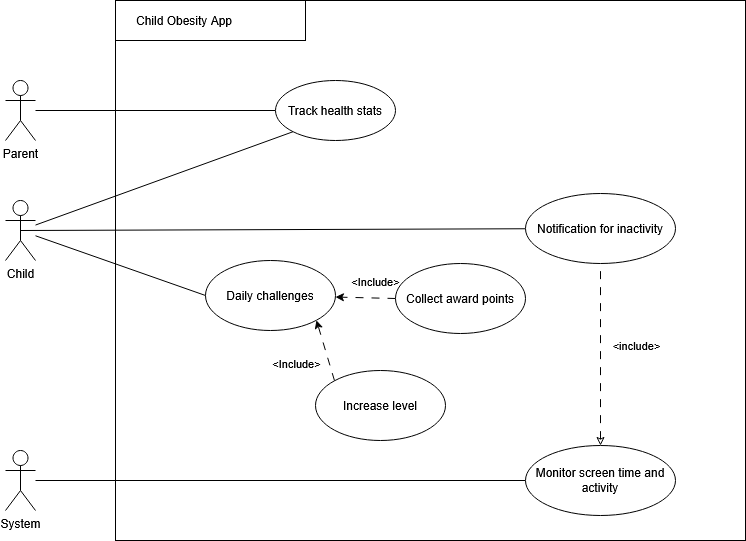

The diagram above was exported from draw.io. Its source (the exported page's mxGraphModel, read from the mxfile embedded in the PNG):
<mxGraphModel dx="1266" dy="737" grid="1" gridSize="10" guides="1" tooltips="1" connect="1" arrows="1" fold="1" page="1" pageScale="1" pageWidth="827" pageHeight="1169" math="0" shadow="0">
  <root>
    <mxCell id="0" />
    <mxCell id="1" parent="0" />
    <mxCell id="k4BVOoZ99Q5-q_grbLaA-27" parent="1" style="rounded=0;whiteSpace=wrap;html=1;" value="" vertex="1">
      <mxGeometry height="540" width="630" x="360" y="70" as="geometry" />
    </mxCell>
    <mxCell id="k4BVOoZ99Q5-q_grbLaA-8" edge="1" parent="1" source="k4BVOoZ99Q5-q_grbLaA-1" style="rounded=0;orthogonalLoop=1;jettySize=auto;html=1;endArrow=none;startFill=0;" target="k4BVOoZ99Q5-q_grbLaA-7" value="">
      <mxGeometry relative="1" as="geometry" />
    </mxCell>
    <mxCell id="k4BVOoZ99Q5-q_grbLaA-1" parent="1" style="shape=umlActor;verticalLabelPosition=bottom;verticalAlign=top;html=1;outlineConnect=0;" value="&lt;div&gt;Parent&lt;/div&gt;&lt;div&gt;&lt;br&gt;&lt;/div&gt;" vertex="1">
      <mxGeometry height="60" width="30" x="250" y="150" as="geometry" />
    </mxCell>
    <mxCell id="k4BVOoZ99Q5-q_grbLaA-11" edge="1" parent="1" source="k4BVOoZ99Q5-q_grbLaA-2" style="rounded=0;orthogonalLoop=1;jettySize=auto;html=1;entryX=0;entryY=1;entryDx=0;entryDy=0;endArrow=none;startFill=0;" target="k4BVOoZ99Q5-q_grbLaA-7">
      <mxGeometry relative="1" as="geometry" />
    </mxCell>
    <mxCell id="k4BVOoZ99Q5-q_grbLaA-21" edge="1" parent="1" source="k4BVOoZ99Q5-q_grbLaA-2" style="rounded=0;orthogonalLoop=1;jettySize=auto;html=1;exitX=0.5;exitY=0.5;exitDx=0;exitDy=0;exitPerimeter=0;endArrow=none;startFill=0;" target="k4BVOoZ99Q5-q_grbLaA-15">
      <mxGeometry relative="1" as="geometry" />
    </mxCell>
    <mxCell id="k4BVOoZ99Q5-q_grbLaA-2" parent="1" style="shape=umlActor;verticalLabelPosition=bottom;verticalAlign=top;html=1;outlineConnect=0;" value="&lt;div&gt;Child&lt;/div&gt;" vertex="1">
      <mxGeometry height="60" width="30" x="250" y="270" as="geometry" />
    </mxCell>
    <mxCell id="k4BVOoZ99Q5-q_grbLaA-5" parent="1" style="rounded=0;whiteSpace=wrap;html=1;" value="" vertex="1">
      <mxGeometry height="40" width="190" x="360" y="70" as="geometry" />
    </mxCell>
    <mxCell id="k4BVOoZ99Q5-q_grbLaA-6" parent="1" style="text;html=1;align=center;verticalAlign=middle;whiteSpace=wrap;rounded=0;" value="Child Obesity App" vertex="1">
      <mxGeometry height="30" width="122" x="368" y="75" as="geometry" />
    </mxCell>
    <mxCell id="k4BVOoZ99Q5-q_grbLaA-7" parent="1" style="ellipse;whiteSpace=wrap;html=1;" value="&lt;div&gt;Track health stats&lt;/div&gt;" vertex="1">
      <mxGeometry height="60" width="120" x="520" y="150" as="geometry" />
    </mxCell>
    <mxCell id="k4BVOoZ99Q5-q_grbLaA-22" edge="1" parent="1" source="k4BVOoZ99Q5-q_grbLaA-12" style="rounded=0;orthogonalLoop=1;jettySize=auto;html=1;exitX=0;exitY=0.5;exitDx=0;exitDy=0;dashed=1;dashPattern=8 8;" target="k4BVOoZ99Q5-q_grbLaA-13">
      <mxGeometry relative="1" as="geometry" />
    </mxCell>
    <mxCell id="k4BVOoZ99Q5-q_grbLaA-23" connectable="0" parent="k4BVOoZ99Q5-q_grbLaA-22" style="edgeLabel;html=1;align=center;verticalAlign=middle;resizable=0;points=[];" value="&lt;div&gt;&amp;lt;Include&amp;gt;&lt;/div&gt;" vertex="1">
      <mxGeometry relative="1" x="-0.3135" y="-1" as="geometry">
        <mxPoint y="-16" as="offset" />
      </mxGeometry>
    </mxCell>
    <mxCell id="k4BVOoZ99Q5-q_grbLaA-12" parent="1" style="ellipse;whiteSpace=wrap;html=1;" value="&lt;div&gt;Collect award&amp;nbsp;points&lt;/div&gt;" vertex="1">
      <mxGeometry height="70" width="130" x="640" y="333" as="geometry" />
    </mxCell>
    <mxCell id="k4BVOoZ99Q5-q_grbLaA-26" edge="1" parent="1" source="k4BVOoZ99Q5-q_grbLaA-13" style="rounded=0;orthogonalLoop=1;jettySize=auto;html=1;exitX=0;exitY=0.5;exitDx=0;exitDy=0;endArrow=none;startFill=0;" target="k4BVOoZ99Q5-q_grbLaA-2">
      <mxGeometry relative="1" as="geometry" />
    </mxCell>
    <mxCell id="k4BVOoZ99Q5-q_grbLaA-13" parent="1" style="ellipse;whiteSpace=wrap;html=1;" value="Daily challenges" vertex="1">
      <mxGeometry height="70" width="130" x="450" y="330" as="geometry" />
    </mxCell>
    <mxCell id="k4BVOoZ99Q5-q_grbLaA-24" edge="1" parent="1" source="k4BVOoZ99Q5-q_grbLaA-14" style="rounded=0;orthogonalLoop=1;jettySize=auto;html=1;exitX=0;exitY=0;exitDx=0;exitDy=0;entryX=1;entryY=1;entryDx=0;entryDy=0;dashed=1;dashPattern=8 8;" target="k4BVOoZ99Q5-q_grbLaA-13">
      <mxGeometry relative="1" as="geometry" />
    </mxCell>
    <mxCell id="k4BVOoZ99Q5-q_grbLaA-25" connectable="0" parent="k4BVOoZ99Q5-q_grbLaA-24" style="edgeLabel;html=1;align=center;verticalAlign=middle;resizable=0;points=[];" value="&amp;lt;Include&amp;gt;" vertex="1">
      <mxGeometry relative="1" x="-0.3881" as="geometry">
        <mxPoint x="-33" as="offset" />
      </mxGeometry>
    </mxCell>
    <mxCell id="k4BVOoZ99Q5-q_grbLaA-14" parent="1" style="ellipse;whiteSpace=wrap;html=1;" value="&lt;div&gt;Increase level&lt;/div&gt;" vertex="1">
      <mxGeometry height="70" width="130" x="560" y="440" as="geometry" />
    </mxCell>
    <mxCell id="k4BVOoZ99Q5-q_grbLaA-15" parent="1" style="ellipse;whiteSpace=wrap;html=1;" value="Notification for inactivity" vertex="1">
      <mxGeometry height="70" width="150" x="770" y="263" as="geometry" />
    </mxCell>
    <mxCell id="k4BVOoZ99Q5-q_grbLaA-18" edge="1" parent="1" source="k4BVOoZ99Q5-q_grbLaA-16" style="rounded=0;orthogonalLoop=1;jettySize=auto;html=1;entryX=0;entryY=0.5;entryDx=0;entryDy=0;endArrow=none;startFill=0;" target="k4BVOoZ99Q5-q_grbLaA-17">
      <mxGeometry relative="1" as="geometry" />
    </mxCell>
    <mxCell id="k4BVOoZ99Q5-q_grbLaA-16" parent="1" style="shape=umlActor;verticalLabelPosition=bottom;verticalAlign=top;html=1;outlineConnect=0;" value="&lt;div&gt;System&lt;/div&gt;" vertex="1">
      <mxGeometry height="60" width="30" x="250" y="520" as="geometry" />
    </mxCell>
    <mxCell id="k4BVOoZ99Q5-q_grbLaA-19" edge="1" parent="1" source="k4BVOoZ99Q5-q_grbLaA-17" style="edgeStyle=orthogonalEdgeStyle;rounded=0;orthogonalLoop=1;jettySize=auto;html=1;entryX=0.5;entryY=1;entryDx=0;entryDy=0;dashed=1;dashPattern=8 8;startArrow=classic;startFill=0;endArrow=none;" target="k4BVOoZ99Q5-q_grbLaA-15">
      <mxGeometry relative="1" as="geometry" />
    </mxCell>
    <mxCell id="k4BVOoZ99Q5-q_grbLaA-20" connectable="0" parent="k4BVOoZ99Q5-q_grbLaA-19" style="edgeLabel;html=1;align=center;verticalAlign=middle;resizable=0;points=[];" value="&amp;lt;include&amp;gt;" vertex="1">
      <mxGeometry relative="1" x="0.1693" y="-1" as="geometry">
        <mxPoint x="34" y="5" as="offset" />
      </mxGeometry>
    </mxCell>
    <mxCell id="k4BVOoZ99Q5-q_grbLaA-17" parent="1" style="ellipse;whiteSpace=wrap;html=1;" value="Monitor screen time and activity" vertex="1">
      <mxGeometry height="70" width="150" x="770" y="515" as="geometry" />
    </mxCell>
  </root>
</mxGraphModel>